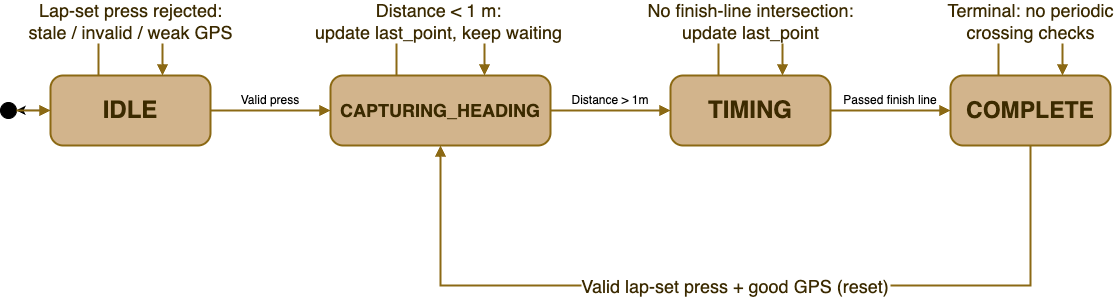

The diagram above was exported from draw.io. Its source (the exported page's mxGraphModel, read from the mxfile embedded in the PNG):
<mxGraphModel dx="2267" dy="1005" grid="1" gridSize="10" guides="1" tooltips="1" connect="1" arrows="1" fold="1" page="1" pageScale="1" pageWidth="1169" pageHeight="826" background="#ffffff" math="0" shadow="0">
  <root>
    <mxCell id="0" />
    <mxCell id="1" parent="0" />
    <mxCell id="2" value="" style="edgeStyle=none;html=1;" parent="1" source="id3" target="id7" edge="1">
      <mxGeometry relative="1" as="geometry" />
    </mxCell>
    <mxCell id="id3" value="&lt;font style=&quot;font-size: 24px;&quot;&gt;IDLE&lt;/font&gt;" style="rounded=1;arcSize=18;whiteSpace=wrap;html=1;fillColor=#D2B48C;strokeColor=#8B6914;strokeWidth=2;fontSize=14;fontStyle=1;fontColor=#3b2a00;align=center;verticalAlign=middle;" parent="1" vertex="1">
      <mxGeometry x="40" y="300" width="160" height="70" as="geometry" />
    </mxCell>
    <mxCell id="id4" value="&lt;font style=&quot;font-size: 18px;&quot;&gt;CAPTURING_HEADING&lt;/font&gt;" style="rounded=1;arcSize=18;whiteSpace=wrap;html=1;fillColor=#D2B48C;strokeColor=#8B6914;strokeWidth=2;fontSize=14;fontStyle=1;fontColor=#3b2a00;align=center;verticalAlign=middle;" parent="1" vertex="1">
      <mxGeometry x="320" y="300" width="220" height="70" as="geometry" />
    </mxCell>
    <mxCell id="id5" value="&lt;font style=&quot;font-size: 24px;&quot;&gt;TIMING&lt;/font&gt;" style="rounded=1;arcSize=18;whiteSpace=wrap;html=1;fillColor=#D2B48C;strokeColor=#8B6914;strokeWidth=2;fontSize=14;fontStyle=1;fontColor=#3b2a00;align=center;verticalAlign=middle;" parent="1" vertex="1">
      <mxGeometry x="660" y="300" width="160" height="70" as="geometry" />
    </mxCell>
    <mxCell id="id6" value="&lt;font style=&quot;font-size: 23px;&quot;&gt;COMPLETE&lt;/font&gt;" style="rounded=1;arcSize=18;whiteSpace=wrap;html=1;fillColor=#D2B48C;strokeColor=#8B6914;strokeWidth=2;fontSize=14;fontStyle=1;fontColor=#3b2a00;align=center;verticalAlign=middle;" parent="1" vertex="1">
      <mxGeometry x="940" y="300" width="160" height="70" as="geometry" />
    </mxCell>
    <mxCell id="id7" value="" style="ellipse;whiteSpace=wrap;html=1;fillColor=#000000;strokeColor=#000000;" parent="1" vertex="1">
      <mxGeometry x="-10" y="327" width="16" height="16" as="geometry" />
    </mxCell>
    <mxCell id="id8" value="" style="orthogonalEdgeStyle;rounded=0;html=0;endArrow=block;elbow=vertical;strokeColor=#8B6914;fontColor=#3b2a00;fontSize=11;strokeWidth=2;jettySize=auto;" parent="1" source="id7" target="id3" edge="1">
      <mxGeometry relative="1" as="geometry" />
    </mxCell>
    <mxCell id="id9" value="" style="orthogonalEdgeStyle;rounded=0;html=0;endArrow=block;elbow=vertical;strokeColor=#8B6914;fontColor=#3b2a00;fontSize=11;strokeWidth=2;jettySize=auto;exitX=1;exitY=0.5;exitDx=0;exitDy=0;entryX=0;entryY=0.5;entryDx=0;entryDy=0;" parent="1" source="id3" target="id4" edge="1">
      <mxGeometry y="15" relative="1" as="geometry">
        <mxPoint as="offset" />
      </mxGeometry>
    </mxCell>
    <mxCell id="id10" value="" style="orthogonalEdgeStyle;rounded=0;html=0;endArrow=block;elbow=vertical;strokeColor=#8B6914;fontColor=#3b2a00;fontSize=11;strokeWidth=2;jettySize=auto;exitX=1;exitY=0.5;exitDx=0;exitDy=0;entryX=0;entryY=0.5;entryDx=0;entryDy=0;" parent="1" source="id4" target="id5" edge="1">
      <mxGeometry relative="1" as="geometry" />
    </mxCell>
    <mxCell id="id11" value="" style="orthogonalEdgeStyle;rounded=0;html=0;endArrow=block;elbow=vertical;strokeColor=#8B6914;fontColor=#3b2a00;fontSize=11;strokeWidth=2;jettySize=auto;exitX=1;exitY=0.5;exitDx=0;exitDy=0;entryX=0;entryY=0.5;entryDx=0;entryDy=0;" parent="1" source="id5" target="id6" edge="1">
      <mxGeometry relative="1" as="geometry" />
    </mxCell>
    <mxCell id="id12" value="Lap-set press rejected:&#10;stale / invalid / weak GPS" style="orthogonalEdgeStyle;rounded=0;html=0;endArrow=block;strokeColor=#8B6914;fontColor=#3b2a00;fontSize=18;strokeWidth=2;exitX=0.3;exitY=0;exitDx=0;exitDy=0;entryX=0.7;entryY=0;entryDx=0;entryDy=0;" parent="1" source="id3" target="id3" edge="1">
      <mxGeometry x="-0.0038" relative="1" as="geometry">
        <Array as="points">
          <mxPoint x="88" y="245" />
          <mxPoint x="152" y="245" />
        </Array>
        <mxPoint as="offset" />
      </mxGeometry>
    </mxCell>
    <mxCell id="id13" value="Distance &lt; 1 m:&#10;update last_point, keep waiting" style="orthogonalEdgeStyle;rounded=0;html=0;endArrow=block;strokeColor=#8B6914;fontColor=#3b2a00;fontSize=18;strokeWidth=2;exitX=0.3;exitY=0;exitDx=0;exitDy=0;entryX=0.7;entryY=0;entryDx=0;entryDy=0;" parent="1" source="id4" target="id4" edge="1">
      <mxGeometry x="-0.0043" relative="1" as="geometry">
        <Array as="points">
          <mxPoint x="386" y="245" />
          <mxPoint x="474" y="245" />
        </Array>
        <mxPoint as="offset" />
      </mxGeometry>
    </mxCell>
    <mxCell id="id14" value="No finish-line intersection:&#10;update last_point" style="orthogonalEdgeStyle;rounded=0;html=0;endArrow=block;strokeColor=#8B6914;fontColor=#3b2a00;fontSize=18;strokeWidth=2;exitX=0.3;exitY=0;exitDx=0;exitDy=0;entryX=0.7;entryY=0;entryDx=0;entryDy=0;" parent="1" source="id5" target="id5" edge="1">
      <mxGeometry x="-0.0038" relative="1" as="geometry">
        <Array as="points">
          <mxPoint x="708" y="245" />
          <mxPoint x="772" y="245" />
        </Array>
        <mxPoint as="offset" />
      </mxGeometry>
    </mxCell>
    <mxCell id="id15" value="Terminal: no periodic&#10;crossing checks" style="orthogonalEdgeStyle;rounded=0;html=0;endArrow=block;strokeColor=#8B6914;fontColor=#3b2a00;fontSize=18;strokeWidth=2;exitX=0.3;exitY=0;exitDx=0;exitDy=0;entryX=0.7;entryY=0;entryDx=0;entryDy=0;" parent="1" source="id6" target="id6" edge="1">
      <mxGeometry relative="1" as="geometry">
        <Array as="points">
          <mxPoint x="988" y="245" />
          <mxPoint x="1052" y="245" />
        </Array>
      </mxGeometry>
    </mxCell>
    <mxCell id="id16" value="Valid lap-set press + good GPS (reset)" style="orthogonalEdgeStyle;rounded=0;html=0;endArrow=block;strokeColor=#8B6914;fontColor=#3b2a00;fontSize=18;strokeWidth=2;exitX=0.5;exitY=1;exitDx=0;exitDy=0;entryX=0.5;entryY=1;entryDx=0;entryDy=0;" parent="1" source="id6" target="id4" edge="1">
      <mxGeometry relative="1" as="geometry">
        <Array as="points">
          <mxPoint x="1020" y="510" />
          <mxPoint x="430" y="510" />
        </Array>
      </mxGeometry>
    </mxCell>
    <mxCell id="3" value="Valid press" style="text;html=1;align=center;verticalAlign=middle;whiteSpace=wrap;rounded=0;" vertex="1" parent="1">
      <mxGeometry x="220" y="310" width="80" height="30" as="geometry" />
    </mxCell>
    <mxCell id="4" value="Distance &amp;gt; 1m" style="text;html=1;align=center;verticalAlign=middle;whiteSpace=wrap;rounded=0;" vertex="1" parent="1">
      <mxGeometry x="560" y="310" width="80" height="30" as="geometry" />
    </mxCell>
    <mxCell id="5" value="Passed finish line" style="text;html=1;align=center;verticalAlign=middle;whiteSpace=wrap;rounded=0;" vertex="1" parent="1">
      <mxGeometry x="830" y="310" width="100" height="30" as="geometry" />
    </mxCell>
  </root>
</mxGraphModel>